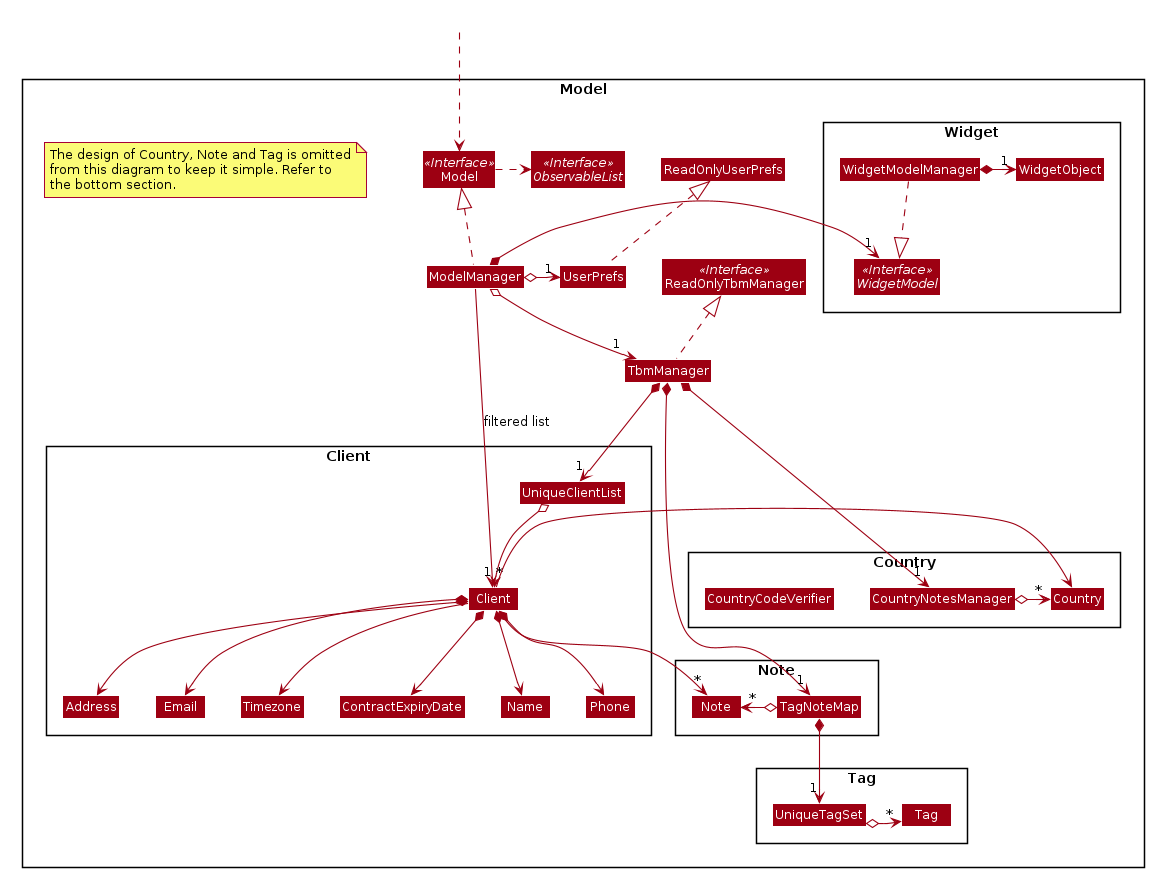

The diagram above was rendered by PlantUML. Its source (embedded in the PNG):
@startuml








skinparam BackgroundColor #FFFFFFF

skinparam Shadowing false

skinparam Class {
    FontColor #FFFFFF
    BorderThickness 1
    BorderColor #FFFFFF
    StereotypeFontColor #FFFFFF
    FontName Arial
}

skinparam Actor {
    BorderColor #000000
    Color #000000
    FontName Arial
}

skinparam Sequence {
    MessageAlign center
    BoxFontSize 15
    BoxPadding 0
    BoxFontColor #FFFFFF
    FontName Arial
}

skinparam Participant {
    FontColor #FFFFFFF
    Padding 20
}

skinparam MinClassWidth 50
skinparam ParticipantPadding 10
skinparam Shadowing false
skinparam DefaultTextAlignment center
skinparam packageStyle Rectangle

hide footbox
hide members
hide circle
skinparam arrowThickness 1.1
skinparam arrowColor #9D0012
skinparam classBackgroundColor #9D0012

Package Model <<Rectangle>>{
Interface ReadOnlyTbmManager <<Interface>>
Interface Model <<Interface>>
Interface ObservableList <<Interface>>
Class TbmManager
Class ReadOnlyTbmManager
Class Model
Class ModelManager
Class UserPrefs
Class ReadOnlyUserPrefs

Package Widget {
Interface WidgetModel <<Interface>>
Class WidgetModelManager
Class WidgetObject
}

note "The design of Country, Note and Tag is omitted\nfrom this diagram to keep it simple. Refer to\nthe bottom section." as N1

Package Client {
Class Client
Class Address
Class Email
Class Name
Class Phone
Class Timezone
Class UniqueClientList
Class ContractExpiryDate
Class Timezone
}

Package Note {
Class Note
Class TagNoteMap
}

Package Country {
Class Country
}

Package Tag {
Class Tag
Class UniqueTagSet
}

Package Note {
Class Note
Class TagNoteMap
}

Package Country {
Class Country
Class CountryNotesManager
Class CountryCodeVerifier
}
}


Class HiddenOutside #FFFFFF
HiddenOutside ..> Model

TbmManager .up.|> ReadOnlyTbmManager

ModelManager .up.|> Model
Model .right.> ObservableList
ModelManager o--> "1" TbmManager
ModelManager o-left-> "1" UserPrefs
ModelManager *-right->"1" WidgetModel
TbmManager *-right->"1" TagNoteMap
TbmManager *-right-> "1" CountryNotesManager
TagNoteMap *-->"1" UniqueTagSet

UserPrefs .up.|> ReadOnlyUserPrefs

TbmManager *--> "1" UniqueClientList
UniqueClientList o--> "*" Client
Client *--> Name
Client *--> Phone
Client *--> Email
Client *--> Address
Client *--> ContractExpiryDate
Client -right-> Country
Client --> Timezone
Client -->"*" Note


WidgetModelManager ..|> WidgetModel
WidgetModelManager *-right->"1" WidgetObject

CountryNotesManager o-right-> "*" Country
UniqueTagSet o-right-> "*" Tag
TagNoteMap o-right-> "*" Note

Name -[hidden]right-> Phone
Phone -[hidden]right-> Address
Address -[hidden]right-> Email
UniqueTagSet -[hidden]right-> Tag

ModelManager -->"1" Client : filtered list
@enduml